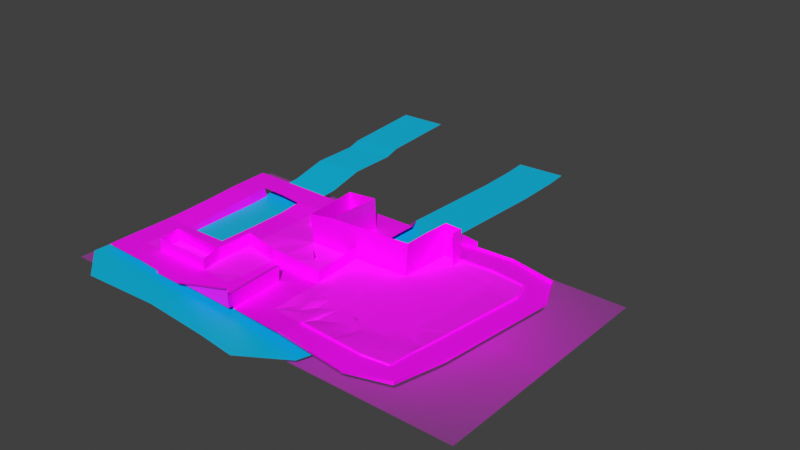 # Source: Irsu_Circuit.blend  (saved by Blender 3.0.42; exported with 4.5.12 LTS)
import bpy
from mathutils import Matrix  # noqa: F401  (used for matrix-valued properties, if any)

bpy.ops.wm.read_factory_settings(use_empty=True)
scene = bpy.context.scene
scene.name = 'Scene'

# ---- collections
col_collection = bpy.data.collections.new('Collection'); scene.collection.children.link(col_collection)

# ---- images (referenced by path relative to the original .blend; pixels are not part of the script)
import os
ASSET_DIR = os.environ.get("B2B_ASSET_DIR", "")  # directory of the original .blend (textures are referenced by path, not embedded)
HERE = os.path.dirname(os.path.abspath(__file__))  # packed textures are extracted next to this script under _unpacked/

def load_image(name, relpath, width, height, colorspace="sRGB"):
    """Load a texture the original file referenced (path relative to the .blend, or extracted next to this script)."""
    p = next((c for c in (os.path.join(HERE, relpath), os.path.join(ASSET_DIR, relpath)) if relpath and os.path.exists(c)), "")
    if p:
        img = bpy.data.images.load(p, check_existing=True)
        img.name = name
    else:  # same state as the original file: an image datablock whose file is absent (Cycles renders it pink)
        img = bpy.data.images.new(name, width, height)
        img.source = "FILE"
        img.filepath = "//" + (relpath or name)
    img.colorspace_settings.name = colorspace
    return img
img_layout_png = load_image('layout.png', 'layout.png', 1024, 1024, 'sRGB')
img_finish_line_png = load_image('finish line.png', 'Textures/finish line.png', 1024, 1024, 'sRGB')
img_road_circuit_png = load_image('road_circuit.png', 'Textures/road_circuit.png', 1024, 1024, 'sRGB')
img_road_city_png = load_image('road_city.png', 'Textures/road_city.png', 1024, 1024, 'sRGB')
img_ad_signs_2_png = load_image('Ad signs 2.png', 'Textures/Ad signs.png', 1024, 1024, 'sRGB')
img_ad_signs_2_png_001 = load_image('Ad signs 2.png.001', 'Textures/Ad signs 2.png', 1024, 1024, 'sRGB')
img_bush_png = load_image('Bush.png', 'Textures/Bush.png', 1024, 1024, 'sRGB')
img_buiildings_png = load_image('buiildings.png', 'Textures/buiildings.png', 1024, 1024, 'sRGB')
img_fence1_png = load_image('Fence1.png', 'Textures/Fence1.png', 1024, 1024, 'sRGB')
img_grass_png = load_image('Grass.png', 'Textures/Grass.png', 1024, 1024, 'sRGB')

# ---- materials (node trees are filled in below, after node groups)
mat_layout = bpy.data.materials.new('layout')
mat_layout.surface_render_method = 'BLENDED'
mat_layout.blend_method = 'BLEND'
mat_layout.use_transparent_shadow = False
mat_startline = bpy.data.materials.new('startline')
mat_startline.use_transparent_shadow = False
mat_circuit_road = bpy.data.materials.new('Circuit road')
mat_circuit_road.use_transparent_shadow = False
mat_town_road = bpy.data.materials.new('Town road')
mat_town_road.use_transparent_shadow = False
mat_ads_1 = bpy.data.materials.new('Ads 1')
mat_ads_1.use_transparent_shadow = False
mat_ads_2 = bpy.data.materials.new('Ads 2')
mat_ads_2.use_transparent_shadow = False
mat_bush = bpy.data.materials.new('Bush')
mat_bush.use_transparent_shadow = False
mat_buildings = bpy.data.materials.new('Buildings')
mat_buildings.use_transparent_shadow = False
mat_fence = bpy.data.materials.new('Fence')
mat_fence.use_transparent_shadow = False
mat_grass = bpy.data.materials.new('grass')
mat_grass.use_transparent_shadow = False
mat_water = bpy.data.materials.new('Water')
mat_water.use_transparent_shadow = False

# ---- material node trees
mat_layout.use_nodes = True; mat_layout.node_tree.nodes.clear()
_N = mat_layout.node_tree.nodes; _L = mat_layout.node_tree.links
n0 = _N.new('ShaderNodeOutputMaterial'); n0.name = 'Material Output'; n0.location = (300, 300)
n1 = _N.new('ShaderNodeTexImage'); n1.name = 'Image Texture'; n1.location = (-200, 300)
n1.image = img_layout_png
n1.extension = 'CLIP'
n2 = _N.new('ShaderNodeBsdfPrincipled'); n2.name = 'Principled BSDF'; n2.location = (0, 300)
n2.distribution = 'GGX'
n2.subsurface_method = 'RANDOM_WALK_SKIN'
n2.inputs[3].default_value = 1.45
n2.inputs[27].default_value = (0.0, 0.0, 0.0, 1.0)
n2.inputs[28].default_value = 1.0
_L.new(n1.outputs[0], n2.inputs[0])
_L.new(n1.outputs[1], n2.inputs[4])
_L.new(n2.outputs[0], n0.inputs[0])
n0.is_active_output = True
mat_startline.use_nodes = True; mat_startline.node_tree.nodes.clear()
_N = mat_startline.node_tree.nodes; _L = mat_startline.node_tree.links
n0 = _N.new('ShaderNodeBsdfPrincipled'); n0.name = 'Principled BSDF'; n0.location = (10, 300)
n0.distribution = 'GGX'
n0.subsurface_method = 'RANDOM_WALK_SKIN'
n0.inputs[3].default_value = 1.45
n0.inputs[27].default_value = (0.0, 0.0, 0.0, 1.0)
n0.inputs[28].default_value = 1.0
n1 = _N.new('ShaderNodeOutputMaterial'); n1.name = 'Material Output'; n1.location = (300, 300)
n2 = _N.new('ShaderNodeTexImage'); n2.name = 'Image Texture'; n2.location = (-280, 260)
n2.image = img_finish_line_png
_L.new(n0.outputs[0], n1.inputs[0])
_L.new(n2.outputs[0], n0.inputs[0])
n1.is_active_output = True
mat_circuit_road.use_nodes = True; mat_circuit_road.node_tree.nodes.clear()
_N = mat_circuit_road.node_tree.nodes; _L = mat_circuit_road.node_tree.links
n0 = _N.new('ShaderNodeBsdfPrincipled'); n0.name = 'Principled BSDF'; n0.location = (10, 300)
n0.distribution = 'GGX'
n0.subsurface_method = 'RANDOM_WALK_SKIN'
n0.inputs[3].default_value = 1.45
n0.inputs[27].default_value = (0.0, 0.0, 0.0, 1.0)
n0.inputs[28].default_value = 1.0
n1 = _N.new('ShaderNodeOutputMaterial'); n1.name = 'Material Output'; n1.location = (300, 300)
n2 = _N.new('ShaderNodeTexImage'); n2.name = 'Image Texture'; n2.location = (-280, 260)
n2.image = img_road_circuit_png
_L.new(n0.outputs[0], n1.inputs[0])
_L.new(n2.outputs[0], n0.inputs[0])
n1.is_active_output = True
mat_town_road.use_nodes = True; mat_town_road.node_tree.nodes.clear()
_N = mat_town_road.node_tree.nodes; _L = mat_town_road.node_tree.links
n0 = _N.new('ShaderNodeBsdfPrincipled'); n0.name = 'Principled BSDF'; n0.location = (10, 300)
n0.distribution = 'GGX'
n0.subsurface_method = 'RANDOM_WALK_SKIN'
n0.inputs[3].default_value = 1.45
n0.inputs[27].default_value = (0.0, 0.0, 0.0, 1.0)
n0.inputs[28].default_value = 1.0
n1 = _N.new('ShaderNodeOutputMaterial'); n1.name = 'Material Output'; n1.location = (300, 300)
n2 = _N.new('ShaderNodeTexImage'); n2.name = 'Image Texture'; n2.location = (-280, 260)
n2.image = img_road_city_png
_L.new(n0.outputs[0], n1.inputs[0])
_L.new(n2.outputs[0], n0.inputs[0])
n1.is_active_output = True
mat_ads_1.use_nodes = True; mat_ads_1.node_tree.nodes.clear()
_N = mat_ads_1.node_tree.nodes; _L = mat_ads_1.node_tree.links
n0 = _N.new('ShaderNodeBsdfPrincipled'); n0.name = 'Principled BSDF'; n0.location = (10, 300)
n0.distribution = 'GGX'
n0.subsurface_method = 'RANDOM_WALK_SKIN'
n0.inputs[3].default_value = 1.45
n0.inputs[27].default_value = (0.0, 0.0, 0.0, 1.0)
n0.inputs[28].default_value = 1.0
n1 = _N.new('ShaderNodeOutputMaterial'); n1.name = 'Material Output'; n1.location = (300, 300)
n2 = _N.new('ShaderNodeTexImage'); n2.name = 'Image Texture'; n2.location = (-280, 260)
n2.image = img_ad_signs_2_png
_L.new(n0.outputs[0], n1.inputs[0])
_L.new(n2.outputs[0], n0.inputs[0])
n1.is_active_output = True
mat_ads_2.use_nodes = True; mat_ads_2.node_tree.nodes.clear()
_N = mat_ads_2.node_tree.nodes; _L = mat_ads_2.node_tree.links
n0 = _N.new('ShaderNodeBsdfPrincipled'); n0.name = 'Principled BSDF'; n0.location = (10, 300)
n0.distribution = 'GGX'
n0.subsurface_method = 'RANDOM_WALK_SKIN'
n0.inputs[3].default_value = 1.45
n0.inputs[27].default_value = (0.0, 0.0, 0.0, 1.0)
n0.inputs[28].default_value = 1.0
n1 = _N.new('ShaderNodeOutputMaterial'); n1.name = 'Material Output'; n1.location = (300, 300)
n2 = _N.new('ShaderNodeTexImage'); n2.name = 'Image Texture'; n2.location = (-280, 260)
n2.image = img_ad_signs_2_png_001
_L.new(n0.outputs[0], n1.inputs[0])
_L.new(n2.outputs[0], n0.inputs[0])
n1.is_active_output = True
mat_bush.use_nodes = True; mat_bush.node_tree.nodes.clear()
_N = mat_bush.node_tree.nodes; _L = mat_bush.node_tree.links
n0 = _N.new('ShaderNodeBsdfPrincipled'); n0.name = 'Principled BSDF'; n0.location = (10, 300)
n0.distribution = 'GGX'
n0.subsurface_method = 'RANDOM_WALK_SKIN'
n0.inputs[3].default_value = 1.45
n0.inputs[27].default_value = (0.0, 0.0, 0.0, 1.0)
n0.inputs[28].default_value = 1.0
n1 = _N.new('ShaderNodeOutputMaterial'); n1.name = 'Material Output'; n1.location = (300, 300)
n2 = _N.new('ShaderNodeTexImage'); n2.name = 'Image Texture'; n2.location = (-280, 260)
n2.image = img_bush_png
_L.new(n0.outputs[0], n1.inputs[0])
_L.new(n2.outputs[0], n0.inputs[0])
n1.is_active_output = True
mat_buildings.use_nodes = True; mat_buildings.node_tree.nodes.clear()
_N = mat_buildings.node_tree.nodes; _L = mat_buildings.node_tree.links
n0 = _N.new('ShaderNodeBsdfPrincipled'); n0.name = 'Principled BSDF'; n0.location = (10, 300)
n0.distribution = 'GGX'
n0.subsurface_method = 'RANDOM_WALK_SKIN'
n0.inputs[3].default_value = 1.45
n0.inputs[27].default_value = (0.0, 0.0, 0.0, 1.0)
n0.inputs[28].default_value = 1.0
n1 = _N.new('ShaderNodeOutputMaterial'); n1.name = 'Material Output'; n1.location = (300, 300)
n2 = _N.new('ShaderNodeTexImage'); n2.name = 'Image Texture'; n2.location = (-280, 260)
n2.image = img_buiildings_png
_L.new(n0.outputs[0], n1.inputs[0])
_L.new(n2.outputs[0], n0.inputs[0])
n1.is_active_output = True
mat_fence.use_nodes = True; mat_fence.node_tree.nodes.clear()
_N = mat_fence.node_tree.nodes; _L = mat_fence.node_tree.links
n0 = _N.new('ShaderNodeBsdfPrincipled'); n0.name = 'Principled BSDF'; n0.location = (10, 300)
n0.distribution = 'GGX'
n0.subsurface_method = 'RANDOM_WALK_SKIN'
n0.inputs[3].default_value = 1.45
n0.inputs[27].default_value = (0.0, 0.0, 0.0, 1.0)
n0.inputs[28].default_value = 1.0
n1 = _N.new('ShaderNodeOutputMaterial'); n1.name = 'Material Output'; n1.location = (300, 300)
n2 = _N.new('ShaderNodeTexImage'); n2.name = 'Image Texture'; n2.location = (-280, 260)
n2.image = img_fence1_png
_L.new(n0.outputs[0], n1.inputs[0])
_L.new(n2.outputs[0], n0.inputs[0])
n1.is_active_output = True
mat_grass.use_nodes = True; mat_grass.node_tree.nodes.clear()
_N = mat_grass.node_tree.nodes; _L = mat_grass.node_tree.links
n0 = _N.new('ShaderNodeBsdfPrincipled'); n0.name = 'Principled BSDF'; n0.location = (10, 300)
n0.distribution = 'GGX'
n0.subsurface_method = 'RANDOM_WALK_SKIN'
n0.inputs[2].default_value = 0.771
n0.inputs[3].default_value = 1.45
n0.inputs[27].default_value = (0.0, 0.0, 0.0, 1.0)
n0.inputs[28].default_value = 1.0
n1 = _N.new('ShaderNodeOutputMaterial'); n1.name = 'Material Output'; n1.location = (300, 300)
n2 = _N.new('ShaderNodeTexImage'); n2.name = 'Image Texture'; n2.location = (-180, 260)
n2.image = img_grass_png
n2.interpolation = 'Closest'
_L.new(n0.outputs[0], n1.inputs[0])
_L.new(n2.outputs[0], n0.inputs[0])
n1.is_active_output = True
mat_water.use_nodes = True; mat_water.node_tree.nodes.clear()
_N = mat_water.node_tree.nodes; _L = mat_water.node_tree.links
n0 = _N.new('ShaderNodeBsdfPrincipled'); n0.name = 'Principled BSDF'; n0.location = (10, 300)
n0.distribution = 'GGX'
n0.subsurface_method = 'RANDOM_WALK_SKIN'
n0.inputs[0].default_value = (0.0, 0.5175, 0.7939, 1.0)
n0.inputs[3].default_value = 1.45
n0.inputs[27].default_value = (0.0, 0.0, 0.0, 1.0)
n0.inputs[28].default_value = 1.0
n1 = _N.new('ShaderNodeOutputMaterial'); n1.name = 'Material Output'; n1.location = (300, 300)
_L.new(n0.outputs[0], n1.inputs[0])
n1.is_active_output = True

# ---- world
world_world = bpy.data.worlds.new('World'); scene.world = world_world
world_world.use_nodes = True; world_world.node_tree.nodes.clear()
_N = world_world.node_tree.nodes; _L = world_world.node_tree.links
n0 = _N.new('ShaderNodeOutputWorld'); n0.name = 'World Output'; n0.location = (300, 300)
n1 = _N.new('ShaderNodeBackground'); n1.name = 'Background'; n1.location = (10, 300)
n1.inputs[0].default_value = (0.05088, 0.05088, 0.05088, 1.0)
_L.new(n1.outputs[0], n0.inputs[0])
n0.is_active_output = True
world_world.color = (0.05088, 0.05088, 0.05088)
world_world.use_sun_shadow = False
world_world.sun_shadow_jitter_overblur = 0.0

# ---- meshes
me_layout = bpy.data.meshes.new('layout')
me_layout.from_pydata([(-1.109, -0.6239, 9.229e-10), (1.109, -0.6239, 9.229e-10), (-1.109, 0.6239, 9.229e-10), (1.109, 0.6239, 9.229e-10)], [], [(0, 1, 3, 2)])
_uv = me_layout.uv_layers.new(name='UVMap')
_uv.uv.foreach_set('vector', [0.0, 0.0, 1.0, 0.0, 1.0, 1.0, 0.0, 1.0])
me_layout.materials.append(mat_layout)
me_layout.use_remesh_fix_poles = True
me_layout.use_remesh_preserve_attributes = False
me_layout.update()
me_plane_002 = bpy.data.meshes.new('Plane.002')
me_plane_002.from_pydata([(-11.95, -14.73, 2.423), (18.73, -17.55, 2.636), (-11.56, -10.9, 2.423), (19.25, -13.5, 2.698), (34.14, 124.5, 2.649), (3.795, 119.6, 2.423), (15.35, 163.1, 2.686), (-4.219, 139.1, 2.423), (-41.15, 177.9, 2.686), (-44.01, 147.0, 2.423), (-89.24, 175.6, 2.592), (-88.32, 144.2, 2.271), (-136.1, -83.11, 3.064), (-132.7, -54.57, 1.532), (-45.65, -91.85, 1.307), (-49.72, -61.07, 2.292), (4.745, -77.97, 2.686), (-17.81, -56.79, 2.423), (15.69, -32.71, 2.686), (-14.73, -27.05, 2.423), (-49.12, -59.87, 4.123), (-133.1, -54.91, 4.228), (-17.57, -55.93, 3.892), (-14.95, -26.42, 3.557), (-12.92, -14.68, 3.799), (-12.1, -9.974, 3.895), (3.287, 119.2, 4.537), (-4.436, 140.9, 4.344), (-43.44, 146.5, 4.536), (-87.46, 144.5, 4.34), (-134.8, -83.41, 5.519), (-46.24, -92.72, 4.245), (-135.6, 178.3, 9.221e-07), (-110.5, 143.9, 0.6032), (-136.9, 133.7, 9.221e-07), (-110.6, 131.6, -0.004435), (-136.7, 108.5, 9.221e-07), (-112.3, 114.6, 0.02361), (-113.7, 83.06, 0.05734), (-158.8, 106.9, 9.221e-07), (-164.6, 79.06, 9.221e-07), (-181.5, 106.2, 9.221e-07), (-211.6, 77.18, 0.03613), (-181.3, 140.9, 9.221e-07), (-210.3, 111.7, 9.221e-07), (-181.1, 176.7, 9.221e-07), (-208.9, 145.8, 0.003362), (-247.1, 175.3, 9.221e-07), (-246.3, 143.6, -0.01097), (-296.0, 170.2, -9.619e-07), (-277.0, 141.4, 9.221e-07), (-323.5, 135.4, 0.7209), (-292.6, 139.3, 9.221e-07), (-323.3, 107.6, -1.854), (-292.4, 109.1, -2.266), (-323.7, 62.38, -2.357), (-292.8, 61.25, -2.266), (-325.0, 30.33, -2.713), (-292.9, 30.02, -2.288), (-325.5, 17.01, -2.861), (-294.4, -14.56, -2.269), (-377.3, 15.96, -3.045), (-361.3, -12.76, -2.237), (-413.9, 14.79, -2.266), (-384.6, -12.84, -2.266), (-415.2, -26.21, -2.266), (-384.6, -30.16, -2.266), (-415.4, -68.2, -2.266), (-384.5, -40.65, -2.266), (-325.2, -73.02, -2.266), (-324.7, -40.05, -2.266), (-211.5, -76.7, -2.266), (-251.9, -42.29, -2.266), (-213.5, -25.63, -2.946), (-250.4, -24.4, -3.099), (-213.1, -7.698, -1.421), (-246.5, 19.72, -1.311), (-208.6, -8.633, 0.008856), (-177.0, 16.35, -1.772), (-208.3, -24.92, 9.221e-07), (-174.6, -15.48, 9.221e-07), (-206.1, -75.56, -0.9702), (-172.4, -51.85, 9.221e-07), (5.582, -77.14, 6.818), (-352.0, 168.3, 1.559), (-352.0, 137.6, 1.559), (-416.6, 168.1, 1.559), (-381.4, 137.4, 2.121), (-415.1, 115.9, 1.559), (-379.8, 112.8, 1.85), (-413.8, 76.22, -7.924e-05), (-379.6, 79.81, -0.07406), (15.45, -33.6, 5.773), (18.9, -12.33, 5.646), (34.43, 126.0, 5.825), (16.14, 164.0, 6.72), (-41.67, 178.0, 5.542), (-88.43, 175.8, 5.56), (-112.0, 177.2, 0.2664), (-88.24, 175.8, 11.69), (-111.0, 177.7, 12.75), (-109.9, 145.6, 39.6), (-88.26, 144.7, 39.49), (-88.3, 129.5, 40.94), (-88.24, 131.1, 0.8055), (-110.0, 131.7, 40.08), (-111.0, 112.8, 40.26), (-110.3, 82.31, 40.6), (-163.3, 79.92, 39.21), (-211.9, 76.82, 39.3), (-214.1, -26.07, 15.16), (-214.1, -8.028, 15.91), (-211.7, -75.63, 14.38), (-208.6, -7.57, 18.29), (-207.7, -25.66, 18.09), (-205.9, -76.99, 16.66), (-288.7, -40.8, -2.285), (-288.9, -74.1, -2.198), (-325.6, -76.08, -2.266), (-289.4, -77.16, -2.334), (-212.3, -79.21, 20.01), (-211.8, -76.16, 20.28), (-210.6, 112.8, 38.46), (-209.9, 145.4, 37.9), (-243.8, 108.6, -1.022), (-247.0, 143.7, 35.41), (-244.4, 108.4, 34.4), (-241.8, 77.47, -0.5701), (-242.4, 75.49, 34.8), (-284.8, 125.1, -1.147), (-264.1, 142.3, -0.004621), (-266.7, 108.7, -1.747), (-244.9, 124.2, -0.5716), (-265.0, 124.5, -0.8684), (-292.5, 131.3, -0.6012), (-256.3, 95.17, -0.9691), (-278.2, 108.8, -2.153), (-292.5, 88.37, -2.266), (-268.5, 68.96, -1.46), (-268.0, 43.71, -3.55), (-245.5, 38.52, -1.693), (-266.6, 23.6, -1.978), (-176.3, 17.46, 12.57), (-247.1, 21.01, 13.68), (-293.7, 30.63, 12.4), (-294.8, -14.43, 12.17), (-361.3, -14.37, 13.52), (-360.7, -40.42, -2.263), (-361.0, -69.88, -2.266), (-360.2, -40.05, 12.01), (-323.9, -39.22, 11.71), (-289.3, -40.35, 11.33), (-279.1, -37.62, -2.868), (-264.4, -31.33, -3.18), (-270.0, -41.56, -2.275), (-290.4, -35.09, 11.5), (-290.8, -33.21, 11.56), (-260.1, -23.63, -3.293), (-275.6, -20.16, -3.001), (-292.0, -30.19, -2.641), (-261.2, 7.643, -2.351), (-254.2, -12.99, -2.833), (-272.6, 15.41, -2.041), (-282.6, 1.658, -2.145), (-248.4, -1.789, -2.183), (-354.5, -39.92, 11.96), (-353.7, -39.9, 11.96), (-329.6, -13.61, -2.252), (-327.1, -27.29, -2.259), (-309.3, -27.1, -2.268), (-315.7, -22.86, -2.263), (-336.7, -31.07, -2.26), (-343.8, -25.83, -2.257), (-179.4, 78.52, -0.02646), (-178.6, 78.74, 14.18), (-202.8, 58.1, -0.531), (-213.5, 48.77, -0.6285), (-218.0, 18.2, -1.519), (-226.4, 60.47, -1.41), (-225.0, 59.22, 3.881), (-211.4, 48.53, 5.646), (-278.5, 108.4, 5.465), (-267.0, 108.4, 5.982), (-256.5, 94.88, 7.098), (-179.4, 78.52, -0.02646), (-113.7, 83.06, 0.05734), (-120.6, 32.84, -1.394), (-125.4, -5.125, -2.661), (-138.8, -37.09, -0.001043), (-163.6, -34.2, -1.459), (-158.9, 7.18, -1.173), (-158.4, 18.79, -1.774), (-168.4, 47.17, -0.9434), (-134.6, 53.02, -0.7983), (-162.6, 59.08, -0.588), (-140.2, 45.04, -1.026), (-131.0, 39.31, -1.199), (-133.0, 19.62, -1.768), (-144.2, -0.3328, -2.333), (-166.2, -3.931, -0.5977), (-155.5, -18.36, 0.4524), (-151.5, -38.01, 0.1398), (-149.4, -41.02, 0.8465), (-145.0, -19.55, -2.895), (-136.0, -13.62, -2.899), (-135.0, -3.719, -2.613), (-88.24, 131.1, 0.8055), (-90.13, -57.9, 1.922), (-97.79, -10.59, -1.998), (-80.55, -14.01, -1.583), (-62.28, -17.63, -1.143), (-2.24, 68.3, 2.423), (-75.44, 13.05, -0.8139), (-49.1, 1.526, -0.4762), (-55.39, 101.2, 0.02886), (-94.88, -57.17, 4.18), (-69.84, 42.7, 0.03271), (-39.79, 15.07, 0.01585), (-85.4, -34.59, -1.64), (-73.29, -33.31, -1.291), (-78.06, -40.11, -1.355), (-38.09, 124.8, 0.3666), (-48.93, 126.2, 0.4614), (-93.12, -19.63, -1.863), (-37.17, 55.07, 0.01689), (-25.54, -8.789, -0.1741), (-129.9, -35.94, -3.445), (-33.72, 107.9, 0.01828), (-100.9, -23.13, -2.037), (-91.47, 62.59, 0.04485), (-73.09, -43.78, -1.218), (-36.96, -48.67, -0.3635), (-50.26, 2.034, -0.4911), (-123.1, 13.36, -2.044), (-103.9, 1.025, -1.836), (-35.65, 78.4, 0.01751), (-47.89, 3.29, -0.4121), (-80.17, 93.49, 0.04096), (-54.19, 28.31, 0.02393), (-36.39, 9.378, -0.02945), (-34.62, 10.31, 0.01295), (-77.03, 78.04, 0.03845), (-7.364, 24.76, 2.423), (-65.96, 7.998, -0.7142), (-99.36, 23.53, -1.121), (-96.53, 37.52, -0.7166), (-101.9, 10.94, -1.482), (-96.21, 4.287, -1.509), (-54.69, 58.52, 0.02597), (-54.52, 48.5, 0.02529), (-380.8, 35.39, -9.046), (-320.4, 32.15, -9.046), (-380.9, 93.77, -9.111), (-320.3, 94.8, -8.981), (-322.6, 158.9, -7.893), (-383.1, 158.5, -7.945), (-322.0, 197.9, -4.906), (-382.3, 193.2, -5.502), (-331.5, 250.4, -1.045), (-391.9, 246.3, -1.561), (-329.2, 307.1, 0.8438), (-389.4, 301.2, 0.09413), (-335.0, 331.5, 2.338), (-394.9, 323.0, 1.261), (-339.4, 432.6, 4.772), (-399.9, 429.9, 4.43), (-380.8, 7.227, -9.046), (-320.2, 4.79, -9.046), (-386.2, 7.3, -9.046), (-360.8, -47.65, -9.046), (-424.1, -7.738, -9.046), (-383.0, -52.13, -9.046), (-426.5, -81.54, -9.046), (-392.1, -58.87, -9.046), (-383.1, -118.5, -9.046), (-372.2, -58.99, -9.046), (-287.5, -114.6, -9.046), (-286.7, -54.1, -9.046), (-202.6, -121.1, -9.046), (-196.9, -60.82, -9.046), (-156.7, -125.9, -9.852), (-169.7, -66.77, -9.852), (-102.9, -92.75, -9.852), (-151.3, -56.47, -9.852), (-83.35, -34.55, -9.046), (-143.8, -32.65, -9.046), (-97.25, 32.29, -9.046), (-149.9, 2.527, -9.046), (-125.7, 57.92, -9.046), (-178.6, 28.63, -9.046), (-131.4, 99.03, -9.046), (-191.5, 91.99, -9.046), (-137.5, 206.1, -9.046), (-198.0, 205.5, -9.046), (-132.4, 334.8, -9.046), (-192.9, 335.6, -9.046), (-133.2, 389.9, -9.046), (-193.6, 387.3, -9.046), (-135.4, 420.6, -9.046), (-195.8, 416.2, -9.046), (-321.8, 136.0, -13.17), (-321.6, 108.3, -16.05), (-321.9, 63.06, -17.06), (-323.2, 31.02, -17.77), (-323.7, 17.69, -18.06), (-377.2, 113.4, -10.16), (-378.7, 138.0, -9.619), (-376.8, 80.45, -12.45), (-374.3, 16.65, -16.12)], [(173, 184)], [(0, 1, 3, 2), (2, 3, 4, 5, 211, 242), (5, 4, 6, 7), (7, 6, 8, 9), (9, 8, 10, 11), (13, 12, 14, 15, 207), (15, 14, 16, 17), (17, 16, 18, 19), (19, 18, 1, 0), (13, 207, 215, 21), (20, 15, 17, 22), (22, 17, 19, 23), (23, 19, 0, 24), (25, 2, 242, 211, 5, 26), (24, 0, 2, 25), (26, 5, 7, 27), (27, 7, 9, 28), (28, 9, 11, 29), (14, 12, 30, 31), (11, 10, 98, 33), (33, 32, 34, 35), (35, 34, 36, 37), (37, 36, 38), (38, 36, 39, 40), (40, 39, 41, 42), (42, 41, 43, 44), (44, 43, 45, 46), (46, 45, 47, 48), (48, 47, 49, 50, 130), (50, 49, 51, 52), (52, 51, 53, 54, 134), (54, 53, 55, 56, 137), (56, 55, 57, 58), (58, 57, 59, 60), (60, 59, 61, 62, 167), (62, 61, 63, 64), (64, 63, 65, 66), (66, 65, 67, 68), (68, 67, 148, 147), (70, 69, 117, 116), (72, 71, 73, 74), (74, 73, 75, 76, 164), (76, 75, 77, 78, 177), (78, 77, 79, 80), (80, 79, 81, 82), (82, 81, 12, 13), (51, 49, 84, 85), (85, 84, 86, 87), (87, 86, 88, 89), (89, 88, 90, 91), (91, 90, 63, 61), (14, 31, 83, 16), (16, 83, 92, 18), (18, 92, 93, 3), (3, 93, 94, 4), (4, 94, 95, 6), (6, 95, 96, 8), (8, 96, 97, 10), (33, 98, 32), (98, 10, 99, 100), (11, 33, 101, 102), (11, 102, 103, 104), (101, 33, 35, 105), (105, 35, 37, 106), (106, 37, 38, 107), (107, 38, 40, 108), (108, 40, 42, 109), (75, 73, 110, 111), (110, 73, 71, 112), (75, 111, 113, 77), (77, 113, 114, 79), (79, 114, 115, 81), (114, 113, 111, 110), (115, 114, 110, 112), (116, 117, 71, 72, 154), (117, 69, 118, 119), (117, 119, 120, 121), (117, 121, 71), (109, 42, 44, 122), (122, 44, 46, 123), (123, 46, 48, 125), (125, 48, 132, 124, 126), (126, 124, 127, 128), (128, 127, 42, 109), (48, 130, 133, 132), (52, 134, 129, 50), (132, 133, 131, 124), (131, 133, 129), (131, 129, 54, 136), (129, 133, 130), (129, 130, 50), (124, 131, 135, 127), (129, 134, 54), (54, 137, 136), (136, 135, 131), (135, 136, 138), (138, 136, 137), (138, 127, 135), (138, 137, 56), (56, 58, 139, 138), (127, 139, 140), (138, 139, 127), (140, 141, 76), (141, 140, 139), (141, 139, 58), (76, 177, 78, 142, 143), (76, 143, 144, 58), (58, 144, 145, 60), (60, 145, 146, 62, 167), (147, 148, 69, 70), (62, 146, 149, 147), (147, 149, 165), (70, 150, 151, 116), (116, 151, 155, 159), (74, 153, 154, 72), (116, 159, 152), (74, 157, 161), (74, 164, 161), (60, 163, 58), (161, 164, 160), (160, 164, 76, 141), (154, 152, 116), (152, 154, 153), (58, 163, 162), (162, 141, 58), (152, 159, 158, 157, 153), (153, 157, 74), (158, 159, 60), (161, 157, 158, 163, 162, 160), (160, 162, 141), (163, 158, 60), (159, 156, 145, 60), (156, 159, 155), (64, 66, 62), (62, 147, 66), (66, 68, 147), (62, 172, 167), (167, 170, 60), (60, 170, 169), (169, 170, 168, 70), (168, 170, 167), (168, 167, 172, 171), (168, 171, 70), (70, 116, 169), (116, 159, 60, 169), (165, 166, 147), (166, 150, 70, 147), (70, 171, 147), (172, 62, 147), (171, 172, 147), (142, 78, 173, 174), (173, 175, 42), (177, 176, 78), (42, 178, 127), (127, 178, 140), (176, 175, 78), (76, 176, 177), (178, 42, 176), (176, 42, 175), (140, 178, 176, 76), (175, 173, 78), (176, 178, 179, 180), (131, 135, 183, 182), (136, 131, 182, 181), (13, 226, 187, 204, 188), (188, 204, 203), (203, 204, 205, 198), (198, 205, 197), (197, 233, 186), (186, 185, 193, 196), (196, 193, 195), (195, 193, 185, 40, 194), (194, 40, 184, 192), (192, 184, 78), (78, 80, 199), (199, 80, 189, 200), (200, 189, 201), (200, 198, 190, 199), (190, 198, 191), (191, 198, 197, 196, 195), (191, 78, 190), (191, 192, 78), (190, 78, 199), (200, 201, 203, 198), (201, 189, 82, 202), (202, 82, 13), (202, 13, 188), (202, 188, 203, 201), (82, 189, 80), (192, 191, 194), (196, 197, 186), (205, 204, 187), (195, 194, 191), (35, 33, 11, 104, 185, 38, 37), (9, 222, 206, 104, 11), (104, 206, 222, 214, 237), (185, 237, 241, 229), (185, 229, 186), (186, 246, 234), (19, 231, 219), (15, 231, 17), (187, 226, 223, 208), (221, 9, 7, 5), (208, 223, 209), (209, 218, 207, 210), (210, 207, 15, 17, 19), (208, 187, 233, 234), (209, 212, 243, 232), (210, 213, 225, 19), (210, 219, 218, 209), (222, 9, 221), (208, 223, 228, 187), (219, 230, 220), (216, 248, 249), (211, 242, 217), (217, 224, 211), (215, 207, 15, 20), (186, 245, 244), (212, 216, 238, 243), (213, 236, 239, 225), (229, 241, 216), (209, 247, 212), (19, 225, 0), (214, 222, 221, 227), (227, 221, 5), (186, 229, 245), (219, 210, 19), (223, 226, 13, 218), (218, 13, 207), (209, 223, 218), (218, 219, 220), (228, 223, 218), (224, 5, 211), (224, 238, 249), (225, 239, 240, 2, 0), (238, 224, 217), (234, 209, 208), (241, 237, 214), (234, 233, 186), (217, 242, 240), (240, 242, 2), (243, 238, 217), (243, 217, 236, 232), (232, 236, 213), (216, 241, 214), (5, 224, 235), (235, 227, 5), (240, 239, 217), (237, 185, 104), (233, 197, 205, 187), (232, 213, 210, 209), (235, 214, 227), (239, 236, 217), (230, 219, 231, 15), (17, 231, 19), (245, 229, 216), (234, 246, 247), (247, 209, 234), (244, 245, 216, 212), (212, 247, 246, 244), (244, 246, 186), (214, 235, 248), (248, 216, 214), (249, 238, 216), (249, 248, 235, 224), (250, 251, 253, 252), (252, 253, 254, 255), (255, 254, 256, 257), (257, 256, 258, 259), (259, 258, 260, 261), (261, 260, 262, 263), (263, 262, 264, 265), (251, 250, 266, 267), (267, 266, 268, 269), (269, 268, 270, 271), (271, 270, 272, 273), (273, 272, 274, 275), (275, 274, 276, 277), (277, 276, 278, 279), (279, 278, 280, 281), (281, 280, 282, 283), (283, 282, 284, 285), (285, 284, 286, 287), (287, 286, 288, 289), (289, 288, 290, 291), (291, 290, 292, 293), (293, 292, 294, 295), (295, 294, 296, 297), (297, 296, 298, 299), (32, 292, 290, 36, 34), (41, 291, 293, 45, 43), (53, 51, 300, 301), (59, 57, 303, 304), (55, 53, 301, 302), (57, 55, 302, 303), (91, 61, 308, 307), (89, 91, 307, 305), (87, 89, 305, 306)])
me_plane_002.polygons.foreach_set('material_index', [0, 1, 1, 1, 1, 1, 1, 1, 1, 3, 3, 3, 3, 3, 3, 3, 3, 3, 4, 2, 2, 2, 2, 2, 2, 2, 2, 2, 2, 2, 2, 2, 2, 2, 2, 2, 2, 2, 2, 2, 2, 2, 2, 2, 2, 2, 2, 2, 2, 2, 2, 4, 4, 4, 3, 3, 3, 3, 2, 5, 6, 6, 6, 6, 6, 6, 6, 7, 7, 7, 7, 7, 7, 7, 2, 0, 0, 7, 6, 6, 6, 6, 6, 6, 8, 8, 8, 8, 8, 8, 8, 8, 8, 8, 8, 8, 8, 8, 8, 8, 8, 8, 8, 8, 8, 7, 7, 7, 7, 2, 7, 7, 7, 7, 8, 8, 8, 8, 8, 8, 8, 8, 8, 8, 8, 8, 8, 8, 8, 8, 8, 7, 7, 8, 8, 8, 8, 8, 8, 8, 8, 8, 8, 8, 8, 7, 7, 8, 8, 8, 7, 8, 8, 8, 8, 8, 8, 8, 8, 8, 8, 5, 5, 5, 8, 8, 8, 8, 8, 8, 8, 8, 8, 8, 8, 8, 8, 8, 8, 8, 8, 8, 8, 8, 8, 8, 8, 8, 8, 8, 8, 8, 8, 8, 8, 8, 8, 8, 8, 8, 8, 8, 8, 8, 8, 8, 8, 8, 8, 8, 8, 8, 8, 8, 8, 8, 3, 8, 8, 8, 8, 8, 8, 8, 8, 8, 8, 8, 8, 8, 8, 8, 8, 8, 8, 8, 8, 8, 8, 8, 8, 8, 8, 8, 8, 8, 8, 8, 8, 8, 8, 8, 8, 8, 8, 8, 8, 8, 8, 8, 8, 8, 8, 8, 8, 9, 9, 9, 9, 9, 9, 9, 9, 9, 9, 9, 9, 9, 9, 9, 9, 9, 9, 9, 9, 9, 9, 9, 9, 2, 2, 7, 7, 7, 7, 7, 7, 7])
_k = {(0, 2): 0.00392, (0, 1): 0.08627, (1, 3): 0.00392, (2, 3): 1.0, (3, 4): 0.08627, (2, 242): 0.08627, (12, 13): 0.00784, (13, 207): 0.03922, (15, 17): 0.02353, (17, 19): 0.03922, (21, 215): 0.03922, (13, 21): 0.03922, (20, 22): 0.02353, (22, 23): 0.03922, (19, 23): 0.03922, (2, 25): 1.0, (5, 26): 0.03922, (9, 28): 0.03922, (7, 27): 0.03922, (11, 29): 0.03922, (32, 33): 1.0, (32, 34): 1.0, (36, 37): 1.0, (34, 36): 1.0, (37, 38): 1.0, (38, 40): 1.0, (41, 42): 1.0, (39, 41): 1.0, (40, 42): 1.0, (41, 43): 1.0, (42, 44): 1.0, (45, 46): 0.78824, (43, 45): 0.78824, (44, 46): 0.78824, (45, 47): 0.78824, (46, 48): 0.78824, (51, 52): 1.0, (49, 51): 1.0, (51, 53): 1.0, (59, 60): 1.0, (57, 59): 1.0, (58, 60): 1.0, (61, 62): 1.0, (59, 61): 1.0, (60, 167): 1.0, (63, 64): 1.0, (61, 63): 1.0, (62, 64): 1.0, (64, 66): 1.0, (67, 68): 1.0, (65, 67): 1.0, (66, 68): 1.0, (69, 148): 1.0, (68, 147): 1.0, (71, 72): 1.0, (73, 74): 1.0, (71, 73): 1.0, (72, 74): 1.0, (75, 76): 1.0, (73, 75): 1.0, (74, 164): 1.0, (77, 78): 1.0, (75, 77): 1.0, (76, 177): 1.0, (79, 80): 1.0, (77, 79): 1.0, (78, 80): 1.0, (81, 82): 1.0, (79, 81): 1.0, (80, 82): 1.0, (13, 82): 1.0, (51, 85): 1.0, (86, 87): 1.0, (84, 86): 1.0, (85, 87): 1.0, (86, 88): 1.0, (87, 89): 1.0, (61, 91): 1.0, (36, 38): 1.0, (36, 39): 1.0, (12, 81): 0.00784, (32, 98): 1.0, (10, 98): 1.0, (99, 100): 1.0, (110, 111): 1.0, (142, 143): 1.0, (67, 148): 1.0, (70, 147): 1.0, (76, 164): 1.0, (62, 167): 1.0, (78, 177): 1.0, (15, 207): 0.03922, (5, 211): 0.08627, (20, 215): 0.03922, (211, 242): 0.08627, (300, 301): 1.0, (303, 304): 1.0, (305, 306): 1.0, (307, 308): 1.0}
me_plane_002.attributes.new('crease_edge', 'FLOAT', 'EDGE').data.foreach_set('value', [_k.get((min(e.vertices), max(e.vertices)), 0.0) for e in me_plane_002.edges])
_uv = me_plane_002.uv_layers.new(name='UVMap')
_uv.uv.foreach_set('vector', [0.0, 0.05859, 2.125, 0.05859, 2.125, 0.2539, 0.0, 0.2539, 0.0, 1.0, 0.5049, 1.0, 0.5049, 1.0, 0.0, 1.0, 0.0, 1.0, 0.0, 1.0, 0.0, 1.0, 0.5049, 1.0, 0.5049, 1.0, 0.0, 1.0, 0.0, 1.0, 0.5049, 1.0, 0.5049, 1.0, 0.0, 1.0, 0.0, 1.0, 0.5049, 1.0, 0.5049, 1.0, 0.0, 1.0, 0.0, 1.0, 0.5049, 1.0, 0.5049, 1.0, 0.0, 1.0, 0.0, 1.0, 0.0, 1.0, 0.5049, 1.0, 0.5049, 1.0, 0.0, 1.0, 0.0, 1.0, 0.5049, 1.0, 0.5049, 1.0, 0.0, 1.0, 0.0, 1.0, 0.5049, 1.0, 0.5049, 1.0, 0.0, 1.0, 0.0, 0.5163, 0.128, 0.5132, 0.1132, 1.0, 0.0, 1.0, 0.2519, 0.9876, 0.2527, 0.5163, 0.3705, 0.5163, 0.3728, 0.9876, 0.3728, 0.9876, 0.3705, 0.5163, 0.4999, 0.5225, 0.4999, 0.9814, 0.002511, 0.51, 0.0034, -0.003869, 0.1067, -0.012, 0.1017, 0.5053, 0.1414, 0.5035, 0.1377, -0.01444, 0.3745, -0.007771, 0.6637, 0.0003708, 1.004, 0.009959, 1.003, 0.4991, 0.1017, 0.5053, 0.1067, -0.012, 0.1377, -0.01444, 0.1414, 0.5035, 0.4984, 0.9827, 0.502, 0.506, 0.6291, 0.4874, 0.624, 0.9765, 0.624, 0.9765, 0.6291, 0.4874, 0.8167, 0.5122, 0.8162, 0.9889, 0.8162, 0.9889, 0.8167, 0.5122, 0.9996, 0.506, 0.9976, 1.001, 0.001069, 0.4977, 0.9947, 0.4853, 0.9978, 1.006, 0.002619, 1.0, 0.0, 1.0, 0.8118, 1.278, 0.8177, -0.02604, -0.0009904, -0.1656, -0.8148, 1.308, 0.7789, 2.179, 0.7165, 0.1309, -0.8051, 0.3167, -0.8051, 0.3167, 0.7165, 0.1309, 0.7088, -1.08, -0.747, -0.5846, -0.7379, -0.5874, 0.7086, -1.071, -0.4447, -2.567, 0.01562, -1.508, 1.029, -1.031, 1.0, 1.0, 0.0, 1.0, 0.0, 1.0, 1.053, -0.6094, 1.0, 1.0, 0.1172, 3.641, 0.01172, -1.141, 0.8789, -1.422, 1.0, 1.0, 0.0, 1.0, -0.01172, -1.289, 1.219, -1.312, 1.0, 1.0, 0.0, 1.0, -0.1348, -2.047, 1.014, -1.25, 1.0, 1.0, 0.0, 1.0, 0.0, 1.0, 1.043, -0.6719, 1.0, 1.0, 0.01172, 3.227, 0.006784, 2.289, 0.0, 1.0, 0.9863, -0.6562, 1.0, 1.0, 0.03516, 2.086, 0.0, 1.0, 1.086, -1.297, 1.0, 1.0, 0.4141, 2.422, 0.1099, 1.377, 0.0, 1.0, 0.9883, -0.5937, 1.0, 1.0, 0.332, 3.703, 0.144, 2.172, 0.0, 1.0, 0.9414, -0.6875, 1.0, 1.0, 0.625, 2.141, -0.05859, -0.1875, 1.078, -0.9687, 1.0, 1.0, 0.0, 1.0, -0.08594, -0.3594, 1.254, -1.359, 1.459, 2.191, 0.49, 2.545, 0.1292, 1.448, 0.0, 1.0, 0.9375, 3.547, 1.0, 1.0, 0.06641, -0.3906, 0.2305, -0.9219, 1.016, -0.7656, 1.0, 1.0, 0.0, 1.0, 0.0, 1.0, 0.5977, -0.2187, 1.0, 1.0, 0.4805, 2.031, 0.0, 1.0, 0.9883, -1.344, 0.9953, 0.06976, 0.1077, 1.599, 0.08594, -0.7031, 0.7539, -0.8906, 0.8323, -0.2886, 0.04353, 0.1372, 0.0, 1.0, 1.016, -0.1094, 1.0, 1.0, 0.4375, 2.078, -0.1602, -0.4687, 0.7539, -0.6875, 1.0, 1.0, 0.0, 1.0, -0.07808, 0.284, 0.472, 2.615, 1.031, 1.427, 1.0, 1.0, 0.0, 1.0, 0.2594, 1.887, -0.003906, -0.2969, 0.7891, -0.8437, 1.0, 1.0, 0.0, 1.0, -0.2148, -0.875, 1.113, -0.5781, 1.0, 1.0, 0.0, 1.0, 0.0, 1.0, 0.9961, -0.9062, 1.0, 1.0, 0.75, 2.438, -0.08594, 1.562, 0.1836, -2.156, 1.041, -1.391, 1.0, 1.0, -0.125, 2.07, 0.8359, -0.8516, 1.318, 0.2344, 0.5977, 2.094, -0.2383, 1.078, 0.2344, -1.203, 0.7383, -1.609, 1.0, 1.0, -0.06641, 1.062, 0.2266, -1.734, 1.008, -1.75, 1.0, 1.0, -0.1953, 0.6875, 0.4609, -1.891, 1.215, -2.109, 1.0, 1.0, 0.9963, 0.007874, 0.9932, 0.4543, 0.00727, 0.4915, 0.001069, 0.007874, 0.9963, 0.5101, 1.002, 0.9938, 0.2724, 1.0, 0.2662, 0.5101, 0.2631, 0.5163, 0.2755, 1.006, 0.002619, 1.0, 0.002619, 0.5163, 1.003, 0.5163, 0.9979, 0.9938, 0.001069, 1.006, -0.0004811, 0.5101, 0.9967, 0.02028, 1.002, 0.5007, 0.7847, 0.5242, 0.7874, 0.01246, 0.7874, 0.01246, 0.7847, 0.5242, 0.3878, 0.4929, 0.3965, 0.004651, 0.3965, 0.004651, 0.3878, 0.4929, 0.0007715, 0.5163, 0.001586, 0.004651, -0.02734, -0.5625, 1.166, 0.9289, 1.198, -0.007812, 1.252, -0.001625, 0.001012, 0.003908, 0.002918, 0.9979, 1.253, 0.9973, 0.3249, 0.5006, 0.0007821, 0.5001, 0.0007822, 0.9753, 0.3249, 0.9748, 0.0009232, 0.5006, 0.002473, 0.9748, 0.1807, 0.9748, 0.1807, 0.5006, 0.1766, 0.9753, 0.1785, 0.502, -0.001171, 0.5001, -0.001171, 0.9753, 0.6668, 0.9534, 0.6668, 0.5074, 0.3367, 0.5074, 0.3289, 0.9534, 0.6731, 0.9983, 0.6762, 0.5, 1.0, 0.5, 1.0, 0.9999, 0.01103, 0.4984, 0.00834, 0.002235, 0.5095, -0.000535, 0.517, 0.499, 0.517, 0.499, 0.5095, -0.000535, 1.003, 0.0002402, 1.003, 0.499, 0.9969, 0.007874, 0.7167, 0.006988, 0.7167, 0.9929, 0.9969, 1.0, 0.7167, 0.9929, 0.7167, 0.006988, 0.000511, 0.02559, -0.001039, 0.9929, 0.9101, 0.03268, 0.9132, 0.9938, 0.9969, 1.0, 0.9969, 0.007874, 1.001, 0.01446, 1.0, 0.9907, 0.7473, 0.9876, 0.7458, 0.007874, 0.7458, 0.007874, 0.7473, 0.9876, 0.001674, 1.0, 0.004262, 0.004651, 0.4699, 0.9996, 0.4895, 0.9999, 0.4921, 0.00196, 0.4705, 0.001433, 0.4159, 0.9979, 0.4699, 0.9996, 0.4705, 0.001433, 0.4147, -0.003612, 0.04353, 0.1372, 0.8323, -0.2886, 1.0, 1.0, 0.0, 1.0, 0.02144, 0.5751, 0.9991, 0.2505, -0.9144, 0.25, -0.9148, 0.4998, 0.9977, 0.4992, 0.9997, 0.5011, 1.001, 0.2506, -4.91, 0.2496, -4.91, 0.5013, 0.3283, -0.02314, 0.994, 1.001, 0.9979, 0.007052, 0.67, 1.001, 0.6695, 0.4995, 0.3269, 0.4995, 0.3267, 1.001, 0.6702, 1.0, 0.6684, 0.5012, 0.3315, 0.5002, 0.3313, 0.999, 0.553, 1.002, 0.5423, 0.4995, 0.3315, 0.5002, 0.3313, 0.999, 0.5545, 0.9975, 0.5454, 0.4987, 0.4267, 0.4995, 0.3315, 0.5002, 0.3313, 0.999, 0.5545, 0.999, 0.5485, 0.501, 0.3315, 0.5002, 0.3313, 0.999, 0.5638, 0.9982, 0.5469, 0.4987, 0.3315, 0.5002, 0.3313, 0.999, 3.542, 4.375, -3.308, 2.23, 0.6826, -1.085, 4.346, -1.48, -3.547, -0.2588, 0.04788, 0.4585, 1.598, 1.142, 0.363, -0.6734, -4.011, 0.7979, -0.9125, 1.401, -2.074, -0.577, 6.348, -0.9041, 2.668, 0.4269, 1.4, 1.178, -0.7271, -0.2472, 3.559, 0.3488, -0.5084, 0.8466, -0.6562, -0.6172, 1.731, -0.07, -0.1959, -0.1495, 3.838, 1.334, 0.3298, 0.8914, -1.537, 0.4392, 1.525, -0.4679, 1.603, 1.15, 6.348, -0.9041, -2.074, -0.577, -1.033, -0.1109, 0.3315, 0.5002, -2.53, 1.243, -0.1257, 0.1671, 2.336, 1.907, -0.6562, -0.6172, -0.2277, 1.256, 1.793, 1.319, 0.03229, 0.209, 2.196, 1.477, 3.559, 0.3488, 3.101, 0.8006, 0.8136, 1.511, 0.7931, -0.2722, 1.252, 1.21, -1.121, 0.07882, 2.463, -0.2194, -0.8811, 2.146, 3.829, 2.019, 0.1994, 0.4472, -1.142, 1.067, 2.364, 0.1216, 2.527, 1.074, 1.2, -0.625, 3.8, 0.2246, 2.037, 0.6338, 1.574, 2.617, 2.006, 3.043, 2.136, 0.392, 0.6774, 1.028, 0.4458, 1.638, 2.136, 0.392, 2.006, 3.043, 0.6774, 1.028, 1.622, 0.09584, 0.0, 0.0, 1.981, -0.8219, -1.27, 0.4571, 2.422, 1.552, 0.3566, -0.2452, 0.3504, 1.769, 3.8, 0.2246, 1.001, -0.0182, 0.5555, 0.004076, 0.01172, 0.03125, 0.003906, 0.9531, 1.001, 0.974, 0.1673, -0.0182, 0.1673, 0.974, 1.001, 0.974, 1.001, -0.0182, 0.2415, -0.0182, 0.2493, 0.974, 1.001, 0.974, 1.001, -0.0182, -0.2643, -0.0182, -0.2585, 0.974, 1.001, 0.974, 1.001, -0.0182, 0.4013, -0.0182, 0.1077, 1.599, 0.9953, 0.06976, 1.0, 1.0, 0.2695, 2.5, 0.4153, -0.0182, 0.4173, 0.974, 1.001, 0.974, 1.001, -0.0182, 1.005, 0.005241, 0.9993, 1.005, 0.9207, 0.9991, 0.4954, 0.02868, 0.4974, 0.9662, 0.005183, 0.9974, 0.005183, 0.02087, 0.5052, 0.02868, 0.4993, 0.9974, 0.397, 0.9974, 0.2759, 0.02515, 0.6635, -1.848, 0.4582, -0.5398, 0.1389, -0.7304, 0.0, 1.0, 0.5052, -1.422, 0.3851, -1.639, 0.456, 0.9445, -0.1054, -2.324, -0.04484, -0.6433, 0.347, 0.09648, -0.1602, -0.4687, 0.2365, -1.515, 0.4216, 0.7816, 0.2449, 1.997, 0.6467, 0.6421, 0.0, 0.0, 0.2635, -0.3345, 0.7202, -1.862, 1.029, -0.09183, 0.155, 0.6027, 0.2365, -1.515, 0.6139, -2.51, 1.622, 0.09584, 0.1389, -0.7304, 0.7639, 0.719, 0.282, -2.514, 0.3547, -1.699, -0.006862, -1.127, 0.1823, 1.444, 0.0, 0.0, 0.6467, 0.6421, 0.6991, -0.7689, 0.8386, 0.5581, 0.4186, -0.6201, 0.31, 0.6945, 0.5428, 0.6097, 0.6827, -2.346, 0.8468, 1.004, 0.1501, 0.5967, -0.1479, -3.106, 0.4567, 1.557, 0.1501, 0.5967, 0.1271, 1.24, 0.5027, 0.3217, 0.3851, -1.639, 0.2392, -1.901, 0.3625, -2.805, 0.01717, -1.611, -0.01087, 0.7812, 0.8671, 1.373, 0.9491, -0.2311, 1.503, -1.437, 0.8426, -1.065, 1.138, -0.09471, 1.315, -0.4374, 0.8423, 0.4804, 0.4573, -1.625, 0.4931, 1.159, 0.2759, 0.02515, 0.3605, 0.9974, -0.004583, 0.9974, -0.00263, 0.02087, 0.3605, 0.9974, 0.2759, 0.02515, 0.397, 0.9974, 0.4382, -1.616, -0.4062, 1.136, 0.5952, 2.636, -0.3691, -3.59, 1.001, -0.0182, 0.0, 1.0, 0.7844, -1.828, -0.028, -1.974, 0.1077, 1.599, -0.1923, 2.164, 0.4122, 1.785, -0.2634, -2.151, -0.2355, 1.718, 0.7853, 0.6113, 0.2392, -1.901, 0.2392, -1.901, 0.7729, -1.423, 0.2557, -0.08163, 0.2557, -0.08163, 0.7574, -0.4057, -0.0002835, 5.472, 1.355, -1.692, 0.4369, 1.751, -0.01774, -1.299, 0.8992, -1.382, -0.07779, 1.714, -0.03711, -1.705, 1.111, 1.121, 0.5463, 0.2704, 0.3625, 0.387, 0.8657, 1.821, 0.2695, 2.5, 0.5207, 4.794, 0.04353, 0.1372, 1.127, -0.4537, 0.04353, 0.1372, 0.7657, -4.601, 0.2392, -1.901, -0.29, -2.847, 0.9207, 0.9991, 0.9093, 0.9982, 1.005, 0.005241, 0.9093, 0.9982, 0.4974, 0.9662, 0.4954, 0.02868, 1.005, 0.005241, 0.2695, 2.5, -0.07063, 0.3696, 1.001, -0.0182, 0.313, -1.179, 0.3192, 0.9739, 1.001, -0.0182, 0.06579, 0.8036, 0.9036, -2.997, 0.9796, 1.123, 1.334, 1.009, 1.334, 0.0002462, 0.0008674, -0.01216, 0.0008059, 0.9841, 0.3946, -3.162, 1.143, -2.925, 0.3216, 1.898, 1.485, -4.115, -0.1008, -0.4683, 1.319, 2.776, 1.252, -3.831, 0.8101, -0.3843, 0.1404, -3.001, -0.3321, -1.781, 0.8298, -1.585, 0.6774, 1.028, 0.6621, 1.717, -0.003729, -2.058, 1.334, 0.0002462, 0.472, 2.615, -0.3862, -1.571, 1.382, -2.107, -0.2136, -1.861, 0.3315, 0.5002, 0.9721, -1.138, 0.9721, -1.138, 0.3315, 0.5002, 0.6459, 0.3434, -0.179, -0.823, 0.6871, 0.6788, 1.523, -0.05488, 0.9248, 1.985, 0.4983, 5.678, 0.005789, 2.606, 2.343, -4.016, 1.004, 0.009102, -0.0003224, 0.01652, 0.0005125, 0.9987, 0.9992, 1.003, 0.001208, -0.001194, 0.9951, 0.0132, 0.9967, 0.9972, 0.02218, 0.9806, 1.0, 0.003394, 0.001756, 0.008126, -0.0001969, 1.012, 1.005, 0.9855, 0.6367, 1.52, 0.7054, 1.042, 0.819, 0.2514, -0.05133, 0.1149, 0.3795, 0.1645, 0.5534, 1.934, 0.437, 1.517, 0.386, 1.475, 0.2571, 0.3543, 0.437, 1.517, 0.8024, 1.064, 0.5, -0.1596, -0.3965, 0.06301, 0.3903, 1.346, 0.7188, -0.4304, -0.09569, -0.06714, 0.764, 0.6893, 1.069, -0.2122, 0.2737, 0.8894, 0.418, -0.4687, -0.08769, -0.02838, 0.9075, 0.02998, 0.4661, 0.3425, 0.1135, -0.169, 0.1348, 0.4512, 0.75, 0.9707, 0.7522, -0.1846, 0.1367, 1.918, 0.0, 0.0, -0.03684, 2.235, 0.5511, -0.5224, 0.04492, -0.4453, -0.2969, 1.434, 0.4855, 0.8372, 1.075, -0.3073, 0.3613, 1.184, 0.04883, 0.07031, 0.9219, 0.25, 0.0, 1.0, 0.9939, 1.222, 0.04668, -1.009, 0.0, 1.0, 0.162, 1.189, 0.5936, 0.5769, 0.3319, 0.5027, 0.162, 1.189, 0.6279, 1.394, 0.1796, 1.182, 0.9472, 0.03176, 0.0346, -1.928, -0.4299, -0.3133, 0.5131, 1.158, 0.5566, 0.2544, 0.1417, 0.5091, 0.7662, 1.244, -0.03074, 0.6724, 0.2824, 1.437, 0.756, 0.05017, -0.1889, -0.6896, 0.8312, 1.228, 0.3516, -0.3945, 0.1147, 0.5328, 0.7863, 0.7123, 0.2589, 1.021, -0.003906, -0.2969, -0.1373, 0.2398, 0.8613, 0.2188, 0.7654, 2.202, -0.1388, -0.5168, -0.1671, 1.996, 0.386, 1.475, 0.7129, -0.9643, 0.5771, 0.1287, -0.1348, 0.06032, 0.0, 1.0, 0.7607, 0.5151, 0.3486, -0.1802, 0.04883, 1.547, 0.9375, 1.043, 0.2802, -0.03565, 0.6035, 0.6719, 0.901, -0.9605, -0.1573, -0.2505, 0.5534, 1.934, 0.636, 0.2332, 0.2431, 1.344, 0.0, 1.0, 0.4902, 1.623, 0.7324, 0.1016, 0.4308, -0.02609, 0.2667, 0.517, 0.04324, 0.1143, 0.5774, -0.5325, 0.2852, 0.9641, 0.03733, 0.3191, 0.7223, 0.3495, 0.3705, 1.045, 0.4752, 1.544, 0.9239, -0.4472, 0.04324, 0.1143, 0.6749, 1.802, 0.7227, 1.492, 0.6328, -0.8125, 0.25, 1.844, 1.281, -0.6562, 0.0, 0.0, 0.0, 0.0, 0.0, 0.0, 1.062, -0.5234, 0.5195, 1.828, 0.2969, -1.555, 0.0, 0.0, 0.0, 0.0, 2.453, -1.586, 0.5937, 0.7734, 0.4805, -1.328, -0.1484, 3.766, 0.0, 0.0, 1.43, 2.055, 0.9805, -3.227, 0.2187, 2.586, 0.0, 0.0, 0.3203, 2.125, 1.211, 0.4141, 0.0, 0.0, 0.7422, 1.461, 0.8086, -1.953, 0.0, 0.0, 2.375, -0.1797, 0.457, -3.687, 0.2383, 2.344, 1.047, -2.508, 0.0, 0.0, 1.043, 1.664, 1.249, 0.04831, 0.6234, 2.557, -0.9789, 1.231, 0.4079, -2.0, 0.3125, 2.477, 0.9961, -0.6328, -0.5312, 3.031, -0.6211, -1.414, 0.5915, -0.7652, 0.7828, 1.324, -0.6729, 0.8983, 1.347, -0.4298, 0.03253, 3.906, -0.9438, 2.237, -0.2026, -0.3843, 0.7114, -2.564, 0.3101, 1.253, -0.9258, 2.852, -1.691, -0.5391, -2.332, -5.227, 0.9883, 1.289, 0.6133, -1.922, -0.75, -0.2422, 0.0, 0.0, 1.508, -2.109, 0.1484, -2.625, 0.9766, 0.8828, 0.0, 0.0, 0.6055, 1.219, 0.6367, -2.312, -1.52, 1.805, 0.0, 0.0, 0.8555, 1.57, 0.7891, -2.094, 0.1484, -2.141, -0.06641, 1.008, 0.9453, 0.8125, 0.6133, -2.391, 0.0, 0.0, 1.145, 1.367, 0.7109, -1.68, -0.5508, -2.047, 0.0, 0.0, 1.234, 1.187, 0.5977, -1.969, 0.0, 0.0, 0.5742, 1.547, 0.3008, -1.195, 0.0, 0.0, 1.934, 2.375, 3.484, -6.156, 0.0, 0.0, 0.6289, 2.359, -0.6094, 3.664, 0.0, 0.0, 0.1132, 1.0, 0.128, 0.5132, 0.2496, 0.5101, 0.2488, 1.0, 1.035, 1.961, 0.5312, -1.195, 0.0, 0.0, 1.18, 2.195, 1.09, -2.062, 0.1016, 1.719, 0.0, 0.0, 1.039, 0.375, -0.06641, 0.9844, 0.8828, -1.031, 0.0, 0.0, 1.566, -2.227, 0.2852, 1.469, 0.0, 0.0, 1.207, 0.7187, 0.1523, -2.672, -0.1562, 0.6094, 0.9141, 0.9844, 0.7969, -2.289, 0.0, 0.0, 0.8242, 3.945, 1.102, -1.758, -0.6328, 3.187, 0.0, 0.0, 0.6211, 1.484, 1.398, -1.547, 0.0, 0.0, 0.3789, 1.891, 1.121, -0.5234, 0.0, 0.0, 1.129, 1.578, 0.6484, -2.289, -1.352, 0.7891, -0.1195, -1.887, 1.889, -1.083, 1.262, 1.426, -0.07294, -0.02366, 0.6224, -1.508, 0.6367, 1.52, -1.495, 0.5889, -0.2822, -0.6095, 0.5367, 0.6055, -1.034, 2.898, 0.8242, 1.484, 0.668, -1.594, 0.0, 0.0, 1.055, 0.8203, 0.7695, -1.797, 0.0, 0.0, 0.7695, 1.508, 0.9219, -3.461, 0.0, 0.0, 0.8086, 2.281, 0.6562, -1.508, 0.0, 0.0, 0.4336, 1.437, 0.8555, -1.57, -0.1484, 1.828, 0.0, 0.0, 0.0, 0.0, 0.0, 3.039, -1.008, 0.007812, 0.0, 0.0, 0.8047, 1.242, 0.9844, -2.367, 0.0, 0.0, 1.172, 0.5937, 0.2617, 2.281, 0.0, 0.0, 1.215, -1.414, 0.9492, 1.32, 0.0, 0.0, 0.2266, 1.602, 0.5469, -0.6953, 0.0, 0.0, 0.7539, 1.25, 1.32, -1.984, 0.0, 0.0, 0.4727, 0.6641, 0.6484, -1.75, -0.4219, 0.3828, 0.2227, 0.5469, 0.5703, -1.336, -0.8477, 0.4531, 0.0, 0.0, 0.5859, 0.7109, 0.1914, -0.6797, 0.0, 0.0, 0.6602, 1.617, 1.547, -1.078, 0.0, 0.0, 0.9531, 2.023, 1.645, -2.359, 0.0, 0.0, 0.8672, 1.367, 0.9687, -2.242, 0.0, 0.0, 0.3203, 0.6406, 0.5625, -1.242, 0.0, 0.0, 0.832, 0.5, 0.7578, -1.383, -0.3867, -0.25, 0.764, 0.6893, -0.09569, -0.06714, 0.5309, 0.2636, 0.4752, 1.544, 0.7734, 1.664, 1.012, -1.242, -0.875, -0.7812, 0.0, 0.0, 0.8164, 1.586, 1.352, -1.844, 0.0, 0.0, 0.6953, 1.023, 0.4844, -1.141, 0.0, 0.0, 1.035, 1.367, 1.332, -2.867, -0.4102, -2.242, 0.0, 0.0, 0.2969, 2.648, 1.043, 0.6016, 0.0, 0.0, 0.2148, 1.914, 0.5508, -3.203, 0.0, 0.0, 0.4414, 0.7734, 0.8008, -1.766, 0.0, 0.0, 0.8945, 0.6016, 0.4687, -1.773, 0.3203, 0.6641, 0.8789, 1.234, 0.3789, -2.062, 0.2227, 2.109, 0.0, 0.0, 0.4453, 1.297, 0.332, -1.437, -0.8984, -0.7344, 0.0, 0.0, 0.6836, 1.062, 0.6406, -1.867, 0.0, 0.0, 0.7852, 1.039, 0.8984, -1.68, 0.0, 0.0, 0.3281, 1.641, 1.543, -1.25, 0.0, 0.0, 0.3984, 1.609, 0.9414, -1.07, 0.0, 0.0, 0.6445, 2.203, 0.6719, -1.336, -0.1016, 1.828, 0.0, 0.0, 0.0, 0.0, 1.0, 0.0, 1.0, 1.0, 0.0, 1.0, 0.0, 1.0, 1.008, -0.01562, 1.0, 1.0, 0.1016, 1.922, 0.0, 1.0, 1.07, -0.1875, 1.0, 1.0, 0.2344, 2.0, 0.007812, -0.375, 0.9688, -0.375, 1.0, 1.0, 0.0, 1.0, 0.0, 1.0, 0.9688, -0.04687, 1.0, 1.0, 0.1016, 2.0, 0.0, 1.0, 1.062, 0.2656, 1.0, 1.0, 0.07812, 1.688, 0.0, 1.0, 1.0, 0.9688, 1.0, 1.192e-07, 0.0, 1.192e-07, 1.0, 0.0, -0.03125, -1.094, 0.0, 0.0, 1.008, 1.016, 1.0, 0.0, -0.02344, -1.234, 0.0, 0.0, 1.016, 1.047, 1.0, 0.0, -0.007812, -1.437, 0.0, 0.0, 1.039, 1.156, 0.9922, 1.187, 0.03125, 1.062, 0.0, 0.0, 1.0, 0.0, 1.0, 0.0, -0.03125, -1.219, 0.0, 0.0, 1.031, 1.234, 1.008, 1.531, 0.0, 1.547, 0.0, 0.0, 1.0, 0.0, 1.0, 0.0, -0.07031, -1.641, 0.0, 0.0, 1.039, 1.359, 1.0, 0.0, -0.05469, -2.172, 0.0, 0.0, 1.031, 2.391, 1.0, 0.0, -0.03906, -1.703, 0.0, 0.0, 1.031, 1.375, 1.0, 0.0, -0.07812, -1.812, 0.0, 0.0, 0.9844, 1.906, 1.0, 0.0, 0.08594, -1.922, 0.0, 0.0, 1.125, 1.469, 1.0, 0.0, 0.04687, -1.391, 0.0, 0.0, 1.0, 1.578, 1.0, 0.0, 0.0, -1.453, 0.0, 0.0, 0.9766, 1.562, 1.0, 0.0, -0.07812, -1.984, 0.0, 0.0, 1.07, 1.406, 1.0, 0.0, 0.0, -1.812, 0.0, 0.0, 1.023, 1.875, 1.0, 0.0, 0.0, -1.437, 0.0, 0.0, 1.062, 1.375, 1.0, 0.0, -0.09375, -1.547, 0.0, 0.0, 0.9609, 1.547, 0.02718, 4.334, -0.8807, 5.044, 0.007255, 1.303, 0.7605, 1.965, 0.5305, 2.728, 1.309, -3.437, -0.7109, -1.047, -0.4219, 1.547, 1.117, 1.344, 1.219, -1.312, 0.2432, 0.007813, -0.003906, -0.02344, -0.001953, 1.0, 0.252, 1.016, 0.9941, 0.9922, 0.8281, 1.0, 0.8359, 0.007813, 1.004, -0.03125, 0.5859, 1.008, 0.2539, 1.031, 0.2432, 0.007813, 0.5801, -0.007812, 0.8262, 0.9766, 0.582, 1.0, 0.5781, 0.007813, 0.834, 0.03125, 0.5801, 0.9766, 1.002, 0.9766, 1.0, 0.007812, 0.5742, 0.02344, 0.582, 0.9531, 0.252, 0.9922, 0.252, 0.007812, 0.5762, 0.03906, 8.941e-08, 0.9609, 0.2539, 1.0, 0.2461, 0.03125, -0.009766, 0.03125])
me_plane_002.materials.append(mat_startline)
me_plane_002.materials.append(mat_circuit_road)
me_plane_002.materials.append(mat_town_road)
me_plane_002.materials.append(mat_ads_1)
me_plane_002.materials.append(mat_ads_2)
me_plane_002.materials.append(mat_bush)
me_plane_002.materials.append(mat_buildings)
me_plane_002.materials.append(mat_fence)
me_plane_002.materials.append(mat_grass)
me_plane_002.materials.append(mat_water)
me_plane_002.use_remesh_fix_poles = True
me_plane_002.use_remesh_preserve_attributes = False
me_plane_002.update()

# ---- objects
ob_layout = bpy.data.objects.new('layout', me_layout)
ob_track = bpy.data.objects.new('Track', me_plane_002)

# ---- transforms, parenting, visibility, modifiers, constraints
ob_layout.location = (-126.8, 39.93, -9.346)
ob_layout.scale = (-259.2, -259.2, -259.2)
ob_track.location = (71.48, -22.87, 11.32)
ob_track.scale = (1.1, 1.1, 1.1)
_m = ob_track.modifiers.new('Subdivision', 'SUBSURF')
_m.subdivision_type = 'SIMPLE'
_m.levels = 0

# ---- collection membership
col_collection.objects.link(ob_layout)
col_collection.objects.link(ob_track)

# ---- scene / render settings (as saved in the file)
scene.frame_start = 1; scene.frame_end = 250; scene.frame_set(0)
scene.render.engine = 'BLENDER_EEVEE_NEXT'
scene.cycles.sampling_pattern = 'TABULATED_SOBOL'
scene.cycles.use_light_tree = False
scene.view_settings.view_transform = 'Standard'
bpy.context.view_layer.update()

# ---- added for rendering (the .blend has no active camera and no usable light): camera, sun
cam_auto = bpy.data.cameras.new('AutoCamera')
cam_auto.lens = 50.0
cam_auto.sensor_width = 36.0
cam_auto.clip_end = 13703.7
ob_auto_camera = bpy.data.objects.new('AutoCamera', cam_auto)
scene.collection.objects.link(ob_auto_camera)
ob_auto_camera.location = (654.071, -791.195, 648.179)
ob_auto_camera.rotation_euler = (1.09748, -7.21219e-08, 0.694738)
scene.camera = ob_auto_camera
light_auto_sun = bpy.data.lights.new('AutoSun', 'SUN')
light_auto_sun.energy = 3.0
light_auto_sun.angle = 0.0523599
ob_auto_sun = bpy.data.objects.new('AutoSun', light_auto_sun)
scene.collection.objects.link(ob_auto_sun)
ob_auto_sun.rotation_euler = (0.872665, 0.174533, 0.523599)
bpy.context.view_layer.update()
